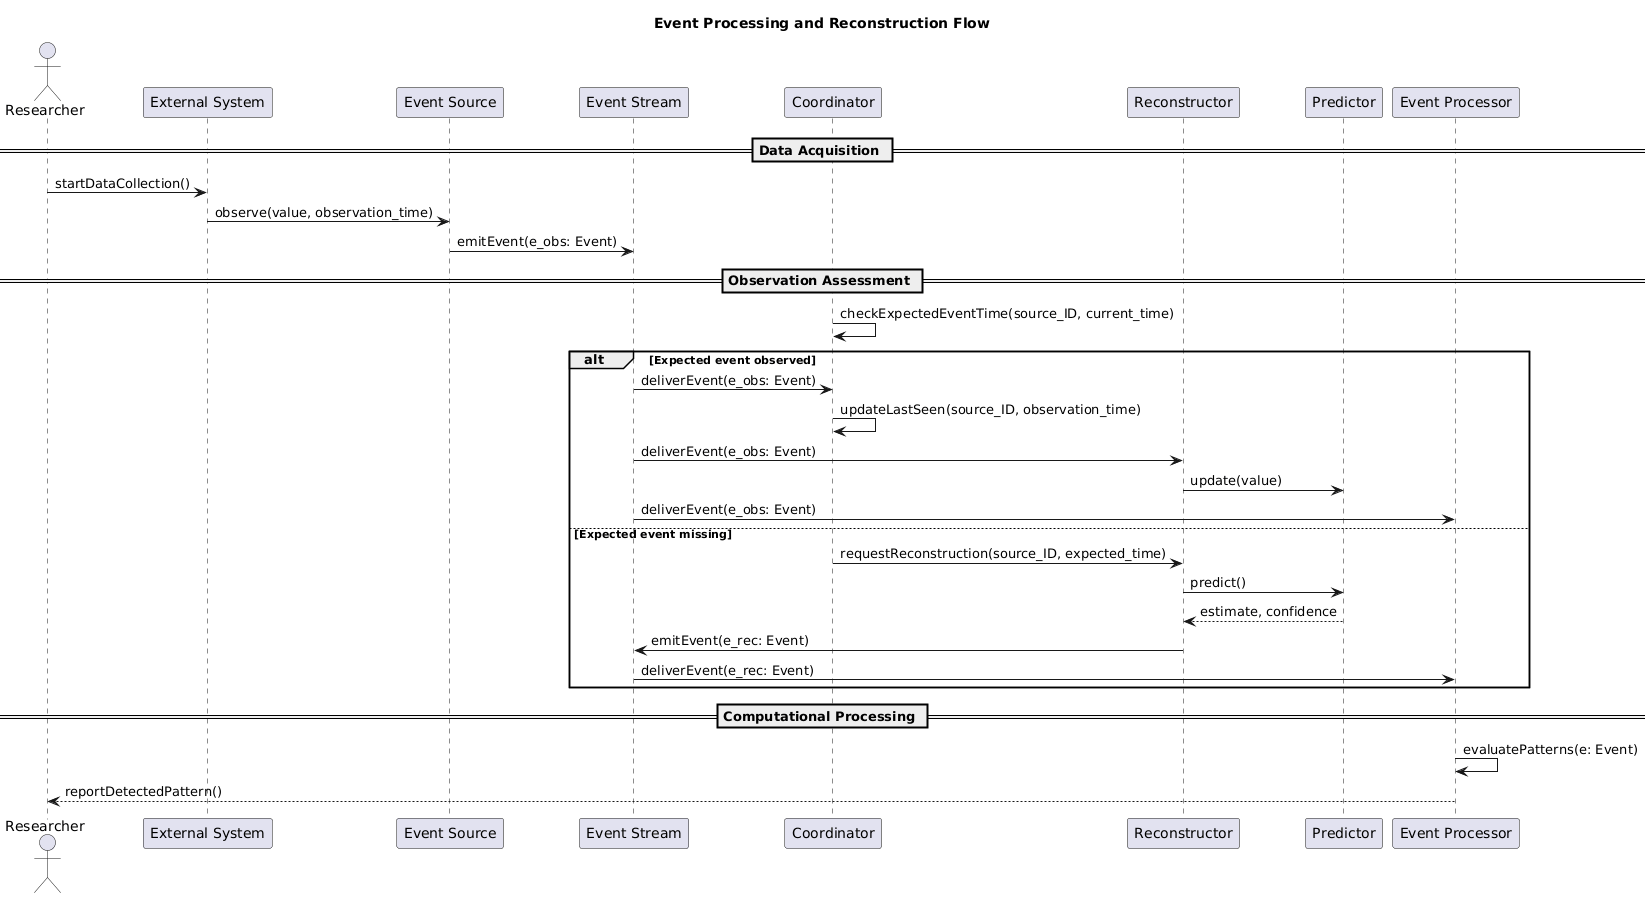

The diagram above was rendered by PlantUML. Its source (embedded in the PNG):
@startuml
title Event Processing and Reconstruction Flow

actor Researcher

participant "External System" as Ext
participant "Event Source" as Src
participant "Event Stream" as ES
participant "Coordinator" as Coor
participant "Reconstructor" as Recon
participant "Predictor" as Pred
participant "Event Processor" as CEP

== Data Acquisition ==
Researcher -> Ext: startDataCollection()
Ext -> Src: observe(value, observation_time)
Src -> ES: emitEvent(e_obs: Event)

== Observation Assessment ==
Coor -> Coor: checkExpectedEventTime(source_ID, current_time)

alt Expected event observed
    ES -> Coor: deliverEvent(e_obs: Event)
    Coor -> Coor: updateLastSeen(source_ID, observation_time)

    ES -> Recon: deliverEvent(e_obs: Event)
    Recon -> Pred: update(value)

    ES -> CEP: deliverEvent(e_obs: Event)

else Expected event missing
    Coor -> Recon: requestReconstruction(source_ID, expected_time)
    Recon -> Pred: predict()
    Pred --> Recon: estimate, confidence
    Recon -> ES: emitEvent(e_rec: Event)

    ES -> CEP: deliverEvent(e_rec: Event)
end

== Computational Processing ==
CEP -> CEP: evaluatePatterns(e: Event)
CEP --> Researcher: reportDetectedPattern()
@enduml